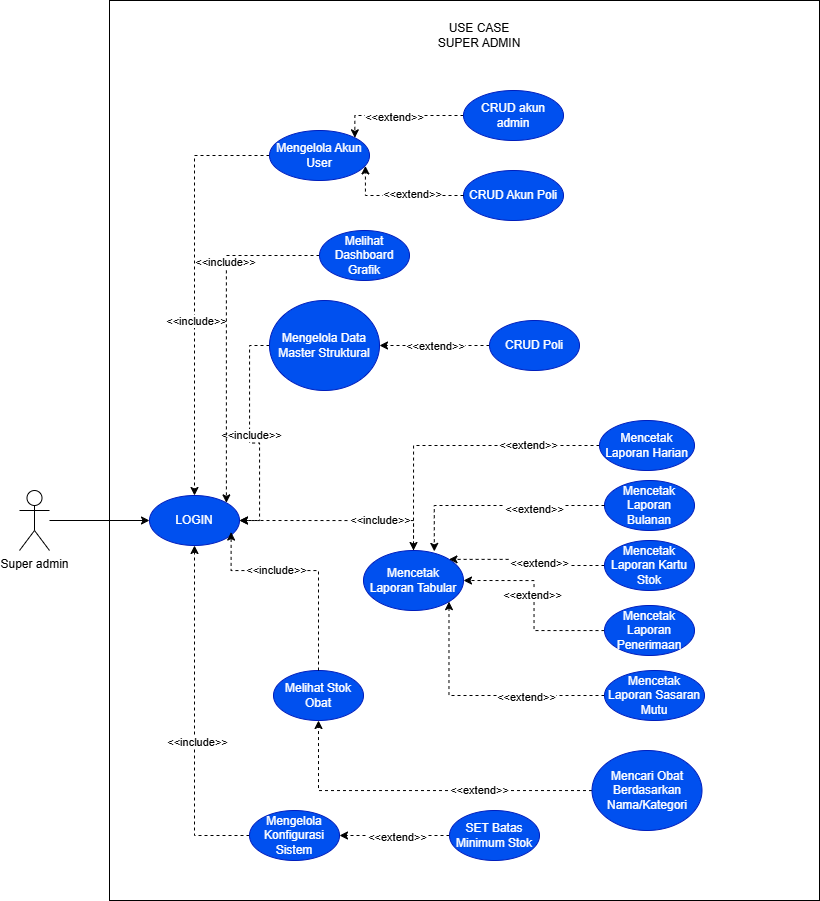

The diagram above was exported from draw.io. Its source (the exported page's mxGraphModel, read from the mxfile embedded in the PNG):
<mxGraphModel dx="1427" dy="881" grid="1" gridSize="10" guides="1" tooltips="1" connect="1" arrows="1" fold="1" page="1" pageScale="1" pageWidth="827" pageHeight="1169" math="0" shadow="0">
  <root>
    <mxCell id="0" />
    <mxCell id="1" parent="0" />
    <mxCell id="A2U0MbCRLdld6aa1hWx--158" value="" style="rounded=0;whiteSpace=wrap;html=1;" vertex="1" parent="1">
      <mxGeometry x="160" y="110" width="710" height="900" as="geometry" />
    </mxCell>
    <mxCell id="A2U0MbCRLdld6aa1hWx--119" style="edgeStyle=orthogonalEdgeStyle;rounded=0;orthogonalLoop=1;jettySize=auto;html=1;entryX=0;entryY=0.5;entryDx=0;entryDy=0;" edge="1" parent="1" source="A2U0MbCRLdld6aa1hWx--120" target="A2U0MbCRLdld6aa1hWx--124">
      <mxGeometry relative="1" as="geometry" />
    </mxCell>
    <mxCell id="A2U0MbCRLdld6aa1hWx--120" value="Super admin" style="shape=umlActor;verticalLabelPosition=bottom;verticalAlign=top;html=1;outlineConnect=0;" vertex="1" parent="1">
      <mxGeometry x="70" y="600" width="30" height="60" as="geometry" />
    </mxCell>
    <mxCell id="A2U0MbCRLdld6aa1hWx--121" style="edgeStyle=orthogonalEdgeStyle;rounded=0;orthogonalLoop=1;jettySize=auto;html=1;entryX=0.5;entryY=0;entryDx=0;entryDy=0;dashed=1;" edge="1" parent="1" source="A2U0MbCRLdld6aa1hWx--123" target="A2U0MbCRLdld6aa1hWx--124">
      <mxGeometry relative="1" as="geometry" />
    </mxCell>
    <mxCell id="A2U0MbCRLdld6aa1hWx--122" value="&amp;lt;&amp;lt;include&amp;gt;&amp;gt;" style="edgeLabel;html=1;align=center;verticalAlign=middle;resizable=0;points=[];" vertex="1" connectable="0" parent="A2U0MbCRLdld6aa1hWx--121">
      <mxGeometry x="0.1573" y="1" relative="1" as="geometry">
        <mxPoint as="offset" />
      </mxGeometry>
    </mxCell>
    <mxCell id="A2U0MbCRLdld6aa1hWx--123" value="Mengelola Akun User" style="ellipse;whiteSpace=wrap;html=1;fillColor=#0050ef;fontColor=#ffffff;strokeColor=#001DBC;" vertex="1" parent="1">
      <mxGeometry x="320" y="240" width="100" height="50" as="geometry" />
    </mxCell>
    <mxCell id="A2U0MbCRLdld6aa1hWx--124" value="LOGIN" style="ellipse;whiteSpace=wrap;html=1;fillColor=#0050ef;fontColor=#ffffff;strokeColor=#001DBC;" vertex="1" parent="1">
      <mxGeometry x="200" y="605" width="90" height="50" as="geometry" />
    </mxCell>
    <mxCell id="A2U0MbCRLdld6aa1hWx--125" value="" style="edgeStyle=orthogonalEdgeStyle;rounded=0;orthogonalLoop=1;jettySize=auto;html=1;entryX=1;entryY=0.5;entryDx=0;entryDy=0;dashed=1;" edge="1" parent="1" source="A2U0MbCRLdld6aa1hWx--127" target="A2U0MbCRLdld6aa1hWx--124">
      <mxGeometry relative="1" as="geometry" />
    </mxCell>
    <mxCell id="A2U0MbCRLdld6aa1hWx--126" value="&amp;lt;&amp;lt;include&amp;gt;&amp;gt;" style="edgeLabel;html=1;align=center;verticalAlign=middle;resizable=0;points=[];" vertex="1" connectable="0" parent="A2U0MbCRLdld6aa1hWx--125">
      <mxGeometry x="-0.0239" y="1" relative="1" as="geometry">
        <mxPoint as="offset" />
      </mxGeometry>
    </mxCell>
    <mxCell id="A2U0MbCRLdld6aa1hWx--127" value="Mengelola Data Master Struktural" style="ellipse;whiteSpace=wrap;html=1;fillColor=#0050ef;fontColor=#ffffff;strokeColor=#001DBC;" vertex="1" parent="1">
      <mxGeometry x="320" y="410" width="110" height="90" as="geometry" />
    </mxCell>
    <mxCell id="A2U0MbCRLdld6aa1hWx--128" style="edgeStyle=orthogonalEdgeStyle;rounded=0;orthogonalLoop=1;jettySize=auto;html=1;entryX=0.5;entryY=1;entryDx=0;entryDy=0;dashed=1;" edge="1" parent="1" source="A2U0MbCRLdld6aa1hWx--130" target="A2U0MbCRLdld6aa1hWx--124">
      <mxGeometry relative="1" as="geometry" />
    </mxCell>
    <mxCell id="A2U0MbCRLdld6aa1hWx--129" value="&amp;lt;&amp;lt;include&amp;gt;&amp;gt;" style="edgeLabel;html=1;align=center;verticalAlign=middle;resizable=0;points=[];" vertex="1" connectable="0" parent="A2U0MbCRLdld6aa1hWx--128">
      <mxGeometry x="-0.1401" y="-2" relative="1" as="geometry">
        <mxPoint as="offset" />
      </mxGeometry>
    </mxCell>
    <mxCell id="A2U0MbCRLdld6aa1hWx--130" value="Mengelola Konfigurasi Sistem" style="ellipse;whiteSpace=wrap;html=1;fillColor=#0050ef;fontColor=#ffffff;strokeColor=#001DBC;" vertex="1" parent="1">
      <mxGeometry x="300" y="920" width="90" height="50" as="geometry" />
    </mxCell>
    <mxCell id="A2U0MbCRLdld6aa1hWx--132" style="edgeStyle=orthogonalEdgeStyle;rounded=0;orthogonalLoop=1;jettySize=auto;html=1;entryX=1;entryY=0;entryDx=0;entryDy=0;dashed=1;" edge="1" parent="1" source="A2U0MbCRLdld6aa1hWx--134" target="A2U0MbCRLdld6aa1hWx--124">
      <mxGeometry relative="1" as="geometry" />
    </mxCell>
    <mxCell id="A2U0MbCRLdld6aa1hWx--133" value="&amp;lt;&amp;lt;include&amp;gt;&amp;gt;" style="edgeLabel;html=1;align=center;verticalAlign=middle;resizable=0;points=[];" vertex="1" connectable="0" parent="A2U0MbCRLdld6aa1hWx--132">
      <mxGeometry x="-0.4105" y="-1" relative="1" as="geometry">
        <mxPoint as="offset" />
      </mxGeometry>
    </mxCell>
    <mxCell id="A2U0MbCRLdld6aa1hWx--134" value="Melihat Dashboard Grafik" style="ellipse;whiteSpace=wrap;html=1;fillColor=#0050ef;strokeColor=#001DBC;fontColor=#ffffff;" vertex="1" parent="1">
      <mxGeometry x="370" y="340" width="90" height="50" as="geometry" />
    </mxCell>
    <mxCell id="A2U0MbCRLdld6aa1hWx--135" style="edgeStyle=orthogonalEdgeStyle;rounded=0;orthogonalLoop=1;jettySize=auto;html=1;entryX=1;entryY=0.5;entryDx=0;entryDy=0;dashed=1;" edge="1" parent="1" source="A2U0MbCRLdld6aa1hWx--137" target="A2U0MbCRLdld6aa1hWx--124">
      <mxGeometry relative="1" as="geometry">
        <Array as="points">
          <mxPoint x="410" y="630" />
          <mxPoint x="410" y="630" />
        </Array>
      </mxGeometry>
    </mxCell>
    <mxCell id="A2U0MbCRLdld6aa1hWx--136" value="&amp;lt;&amp;lt;include&amp;gt;&amp;gt;" style="edgeLabel;html=1;align=center;verticalAlign=middle;resizable=0;points=[];" vertex="1" connectable="0" parent="A2U0MbCRLdld6aa1hWx--135">
      <mxGeometry x="-0.3781" y="-1" relative="1" as="geometry">
        <mxPoint as="offset" />
      </mxGeometry>
    </mxCell>
    <mxCell id="A2U0MbCRLdld6aa1hWx--137" value="Mencetak Laporan Tabular" style="ellipse;whiteSpace=wrap;html=1;fillColor=#0050ef;strokeColor=#001DBC;fontColor=#ffffff;" vertex="1" parent="1">
      <mxGeometry x="414" y="660" width="100" height="60" as="geometry" />
    </mxCell>
    <mxCell id="A2U0MbCRLdld6aa1hWx--138" value="Melihat Stok Obat" style="ellipse;whiteSpace=wrap;html=1;fillColor=#0050ef;strokeColor=#001DBC;fontColor=#ffffff;" vertex="1" parent="1">
      <mxGeometry x="324" y="780" width="90" height="50" as="geometry" />
    </mxCell>
    <mxCell id="A2U0MbCRLdld6aa1hWx--139" style="edgeStyle=orthogonalEdgeStyle;rounded=0;orthogonalLoop=1;jettySize=auto;html=1;entryX=0.907;entryY=0.731;entryDx=0;entryDy=0;entryPerimeter=0;dashed=1;" edge="1" parent="1" source="A2U0MbCRLdld6aa1hWx--138" target="A2U0MbCRLdld6aa1hWx--124">
      <mxGeometry relative="1" as="geometry">
        <Array as="points">
          <mxPoint x="282" y="680" />
        </Array>
      </mxGeometry>
    </mxCell>
    <mxCell id="A2U0MbCRLdld6aa1hWx--140" value="&amp;lt;&amp;lt;include&amp;gt;&amp;gt;" style="edgeLabel;html=1;align=center;verticalAlign=middle;resizable=0;points=[];" vertex="1" connectable="0" parent="A2U0MbCRLdld6aa1hWx--139">
      <mxGeometry x="0.2599" y="-1" relative="1" as="geometry">
        <mxPoint as="offset" />
      </mxGeometry>
    </mxCell>
    <mxCell id="A2U0MbCRLdld6aa1hWx--142" style="edgeStyle=orthogonalEdgeStyle;rounded=0;orthogonalLoop=1;jettySize=auto;html=1;entryX=0.5;entryY=0;entryDx=0;entryDy=0;dashed=1;" edge="1" parent="1" source="A2U0MbCRLdld6aa1hWx--144" target="A2U0MbCRLdld6aa1hWx--137">
      <mxGeometry relative="1" as="geometry" />
    </mxCell>
    <mxCell id="A2U0MbCRLdld6aa1hWx--143" value="&amp;lt;&amp;lt;extend&amp;gt;&amp;gt;" style="edgeLabel;html=1;align=center;verticalAlign=middle;resizable=0;points=[];" vertex="1" connectable="0" parent="A2U0MbCRLdld6aa1hWx--142">
      <mxGeometry x="-0.5098" y="-1" relative="1" as="geometry">
        <mxPoint as="offset" />
      </mxGeometry>
    </mxCell>
    <mxCell id="A2U0MbCRLdld6aa1hWx--144" value="Mencetak Laporan Harian" style="ellipse;whiteSpace=wrap;html=1;fillColor=#0050ef;strokeColor=#001DBC;fontColor=#ffffff;" vertex="1" parent="1">
      <mxGeometry x="650" y="530" width="95" height="50" as="geometry" />
    </mxCell>
    <mxCell id="A2U0MbCRLdld6aa1hWx--145" value="Mencetak Laporan Bulanan" style="ellipse;whiteSpace=wrap;html=1;fillColor=#0050ef;strokeColor=#001DBC;fontColor=#ffffff;" vertex="1" parent="1">
      <mxGeometry x="655" y="590" width="90" height="50" as="geometry" />
    </mxCell>
    <mxCell id="A2U0MbCRLdld6aa1hWx--146" style="edgeStyle=orthogonalEdgeStyle;rounded=0;orthogonalLoop=1;jettySize=auto;html=1;entryX=1;entryY=0;entryDx=0;entryDy=0;dashed=1;" edge="1" parent="1" source="A2U0MbCRLdld6aa1hWx--148" target="A2U0MbCRLdld6aa1hWx--137">
      <mxGeometry relative="1" as="geometry" />
    </mxCell>
    <mxCell id="A2U0MbCRLdld6aa1hWx--147" value="&amp;lt;&amp;lt;extend&amp;gt;&amp;gt;" style="edgeLabel;html=1;align=center;verticalAlign=middle;resizable=0;points=[];" vertex="1" connectable="0" parent="A2U0MbCRLdld6aa1hWx--146">
      <mxGeometry x="-0.1779" y="-3" relative="1" as="geometry">
        <mxPoint as="offset" />
      </mxGeometry>
    </mxCell>
    <mxCell id="A2U0MbCRLdld6aa1hWx--148" value="Mencetak Laporan Kartu Stok" style="ellipse;whiteSpace=wrap;html=1;fillColor=#0050ef;strokeColor=#001DBC;fontColor=#ffffff;" vertex="1" parent="1">
      <mxGeometry x="655" y="650" width="90" height="50" as="geometry" />
    </mxCell>
    <mxCell id="A2U0MbCRLdld6aa1hWx--149" style="edgeStyle=orthogonalEdgeStyle;rounded=0;orthogonalLoop=1;jettySize=auto;html=1;entryX=1;entryY=0.5;entryDx=0;entryDy=0;dashed=1;" edge="1" parent="1" source="A2U0MbCRLdld6aa1hWx--151" target="A2U0MbCRLdld6aa1hWx--137">
      <mxGeometry relative="1" as="geometry" />
    </mxCell>
    <mxCell id="A2U0MbCRLdld6aa1hWx--150" value="&amp;lt;&amp;lt;extend&amp;gt;&amp;gt;" style="edgeLabel;html=1;align=center;verticalAlign=middle;resizable=0;points=[];" vertex="1" connectable="0" parent="A2U0MbCRLdld6aa1hWx--149">
      <mxGeometry x="0.1123" y="2" relative="1" as="geometry">
        <mxPoint as="offset" />
      </mxGeometry>
    </mxCell>
    <mxCell id="A2U0MbCRLdld6aa1hWx--151" value="Mencetak Laporan Penerimaan" style="ellipse;whiteSpace=wrap;html=1;fillColor=#0050ef;strokeColor=#001DBC;fontColor=#ffffff;" vertex="1" parent="1">
      <mxGeometry x="655" y="715" width="90" height="50" as="geometry" />
    </mxCell>
    <mxCell id="A2U0MbCRLdld6aa1hWx--152" style="edgeStyle=orthogonalEdgeStyle;rounded=0;orthogonalLoop=1;jettySize=auto;html=1;exitX=0.5;exitY=1;exitDx=0;exitDy=0;" edge="1" parent="1" source="A2U0MbCRLdld6aa1hWx--148" target="A2U0MbCRLdld6aa1hWx--148">
      <mxGeometry relative="1" as="geometry" />
    </mxCell>
    <mxCell id="A2U0MbCRLdld6aa1hWx--153" style="edgeStyle=orthogonalEdgeStyle;rounded=0;orthogonalLoop=1;jettySize=auto;html=1;entryX=1;entryY=1;entryDx=0;entryDy=0;dashed=1;" edge="1" parent="1" source="A2U0MbCRLdld6aa1hWx--155" target="A2U0MbCRLdld6aa1hWx--137">
      <mxGeometry relative="1" as="geometry" />
    </mxCell>
    <mxCell id="A2U0MbCRLdld6aa1hWx--154" value="&amp;lt;&amp;lt;extend&amp;gt;&amp;gt;" style="edgeLabel;html=1;align=center;verticalAlign=middle;resizable=0;points=[];" vertex="1" connectable="0" parent="A2U0MbCRLdld6aa1hWx--153">
      <mxGeometry x="-0.3716" y="1" relative="1" as="geometry">
        <mxPoint as="offset" />
      </mxGeometry>
    </mxCell>
    <mxCell id="A2U0MbCRLdld6aa1hWx--155" value="Mencetak Laporan Sasaran Mutu" style="ellipse;whiteSpace=wrap;html=1;fillColor=#0050ef;strokeColor=#001DBC;fontColor=#ffffff;" vertex="1" parent="1">
      <mxGeometry x="655" y="780" width="100" height="50" as="geometry" />
    </mxCell>
    <mxCell id="A2U0MbCRLdld6aa1hWx--156" style="edgeStyle=orthogonalEdgeStyle;rounded=0;orthogonalLoop=1;jettySize=auto;html=1;entryX=0.708;entryY=0.015;entryDx=0;entryDy=0;entryPerimeter=0;dashed=1;" edge="1" parent="1" source="A2U0MbCRLdld6aa1hWx--145" target="A2U0MbCRLdld6aa1hWx--137">
      <mxGeometry relative="1" as="geometry" />
    </mxCell>
    <mxCell id="A2U0MbCRLdld6aa1hWx--157" value="&amp;lt;&amp;lt;extend&amp;gt;&amp;gt;" style="edgeLabel;html=1;align=center;verticalAlign=middle;resizable=0;points=[];" vertex="1" connectable="0" parent="A2U0MbCRLdld6aa1hWx--156">
      <mxGeometry x="-0.3442" y="3" relative="1" as="geometry">
        <mxPoint as="offset" />
      </mxGeometry>
    </mxCell>
    <mxCell id="A2U0MbCRLdld6aa1hWx--162" style="edgeStyle=orthogonalEdgeStyle;rounded=0;orthogonalLoop=1;jettySize=auto;html=1;entryX=1;entryY=0;entryDx=0;entryDy=0;dashed=1;" edge="1" parent="1" source="A2U0MbCRLdld6aa1hWx--159" target="A2U0MbCRLdld6aa1hWx--123">
      <mxGeometry relative="1" as="geometry">
        <Array as="points">
          <mxPoint x="405" y="225" />
        </Array>
      </mxGeometry>
    </mxCell>
    <mxCell id="A2U0MbCRLdld6aa1hWx--164" value="&amp;lt;&amp;lt;extend&amp;gt;&amp;gt;" style="edgeLabel;html=1;align=center;verticalAlign=middle;resizable=0;points=[];" vertex="1" connectable="0" parent="A2U0MbCRLdld6aa1hWx--162">
      <mxGeometry x="0.0553" y="1" relative="1" as="geometry">
        <mxPoint as="offset" />
      </mxGeometry>
    </mxCell>
    <mxCell id="A2U0MbCRLdld6aa1hWx--159" value="CRUD akun admin" style="ellipse;whiteSpace=wrap;html=1;fillColor=#0050ef;fontColor=#ffffff;strokeColor=#001DBC;" vertex="1" parent="1">
      <mxGeometry x="514" y="200" width="100" height="50" as="geometry" />
    </mxCell>
    <mxCell id="A2U0MbCRLdld6aa1hWx--160" value="CRUD Akun Poli" style="ellipse;whiteSpace=wrap;html=1;fillColor=#0050ef;fontColor=#ffffff;strokeColor=#001DBC;" vertex="1" parent="1">
      <mxGeometry x="514" y="280" width="100" height="50" as="geometry" />
    </mxCell>
    <mxCell id="A2U0MbCRLdld6aa1hWx--163" style="edgeStyle=orthogonalEdgeStyle;rounded=0;orthogonalLoop=1;jettySize=auto;html=1;entryX=0.959;entryY=0.709;entryDx=0;entryDy=0;entryPerimeter=0;dashed=1;" edge="1" parent="1" source="A2U0MbCRLdld6aa1hWx--160" target="A2U0MbCRLdld6aa1hWx--123">
      <mxGeometry relative="1" as="geometry">
        <Array as="points">
          <mxPoint x="416" y="305" />
        </Array>
      </mxGeometry>
    </mxCell>
    <mxCell id="A2U0MbCRLdld6aa1hWx--165" value="&amp;lt;&amp;lt;extend&amp;gt;&amp;gt;" style="edgeLabel;html=1;align=center;verticalAlign=middle;resizable=0;points=[];" vertex="1" connectable="0" parent="A2U0MbCRLdld6aa1hWx--163">
      <mxGeometry x="-0.1961" y="-2" relative="1" as="geometry">
        <mxPoint as="offset" />
      </mxGeometry>
    </mxCell>
    <mxCell id="A2U0MbCRLdld6aa1hWx--170" style="edgeStyle=orthogonalEdgeStyle;rounded=0;orthogonalLoop=1;jettySize=auto;html=1;entryX=1;entryY=0.5;entryDx=0;entryDy=0;dashed=1;" edge="1" parent="1" source="A2U0MbCRLdld6aa1hWx--169" target="A2U0MbCRLdld6aa1hWx--127">
      <mxGeometry relative="1" as="geometry" />
    </mxCell>
    <mxCell id="A2U0MbCRLdld6aa1hWx--171" value="&amp;lt;&amp;lt;extend&amp;gt;&amp;gt;" style="edgeLabel;html=1;align=center;verticalAlign=middle;resizable=0;points=[];" vertex="1" connectable="0" parent="A2U0MbCRLdld6aa1hWx--170">
      <mxGeometry x="-0.0142" relative="1" as="geometry">
        <mxPoint as="offset" />
      </mxGeometry>
    </mxCell>
    <mxCell id="A2U0MbCRLdld6aa1hWx--169" value="CRUD Poli" style="ellipse;whiteSpace=wrap;html=1;fillColor=#0050ef;strokeColor=#001DBC;fontColor=#ffffff;" vertex="1" parent="1">
      <mxGeometry x="540" y="430" width="90" height="50" as="geometry" />
    </mxCell>
    <mxCell id="A2U0MbCRLdld6aa1hWx--178" style="edgeStyle=orthogonalEdgeStyle;rounded=0;orthogonalLoop=1;jettySize=auto;html=1;entryX=1;entryY=0.5;entryDx=0;entryDy=0;dashed=1;" edge="1" parent="1" source="A2U0MbCRLdld6aa1hWx--172" target="A2U0MbCRLdld6aa1hWx--130">
      <mxGeometry relative="1" as="geometry" />
    </mxCell>
    <mxCell id="A2U0MbCRLdld6aa1hWx--179" value="&amp;lt;&amp;lt;extend&amp;gt;&amp;gt;" style="edgeLabel;html=1;align=center;verticalAlign=middle;resizable=0;points=[];" vertex="1" connectable="0" parent="A2U0MbCRLdld6aa1hWx--178">
      <mxGeometry x="-0.0327" y="1" relative="1" as="geometry">
        <mxPoint as="offset" />
      </mxGeometry>
    </mxCell>
    <mxCell id="A2U0MbCRLdld6aa1hWx--172" value="SET Batas Minimum Stok" style="ellipse;whiteSpace=wrap;html=1;fillColor=#0050ef;strokeColor=#001DBC;fontColor=#ffffff;" vertex="1" parent="1">
      <mxGeometry x="500" y="920" width="90" height="50" as="geometry" />
    </mxCell>
    <mxCell id="0q5-IL8jz1r_3vlNJ_Bc-2" style="edgeStyle=orthogonalEdgeStyle;rounded=0;orthogonalLoop=1;jettySize=auto;html=1;entryX=0.5;entryY=1;entryDx=0;entryDy=0;dashed=1;" edge="1" parent="1" source="0q5-IL8jz1r_3vlNJ_Bc-1" target="A2U0MbCRLdld6aa1hWx--138">
      <mxGeometry relative="1" as="geometry" />
    </mxCell>
    <mxCell id="0q5-IL8jz1r_3vlNJ_Bc-3" value="&amp;lt;&amp;lt;extend&amp;gt;&amp;gt;" style="edgeLabel;html=1;align=center;verticalAlign=middle;resizable=0;points=[];" vertex="1" connectable="0" parent="0q5-IL8jz1r_3vlNJ_Bc-2">
      <mxGeometry x="-0.3397" y="-1" relative="1" as="geometry">
        <mxPoint as="offset" />
      </mxGeometry>
    </mxCell>
    <mxCell id="0q5-IL8jz1r_3vlNJ_Bc-1" value="Mencari Obat Berdasarkan Nama/Kategori" style="ellipse;whiteSpace=wrap;html=1;fillColor=#0050ef;fontColor=#ffffff;strokeColor=#001DBC;" vertex="1" parent="1">
      <mxGeometry x="642.5" y="860" width="110" height="80" as="geometry" />
    </mxCell>
    <mxCell id="0yT38G5Y9-AP_B05NUct-1" value="USE CASE SUPER ADMIN" style="text;html=1;whiteSpace=wrap;strokeColor=none;fillColor=none;align=center;verticalAlign=middle;rounded=0;" vertex="1" parent="1">
      <mxGeometry x="480" y="130" width="100" height="30" as="geometry" />
    </mxCell>
  </root>
</mxGraphModel>